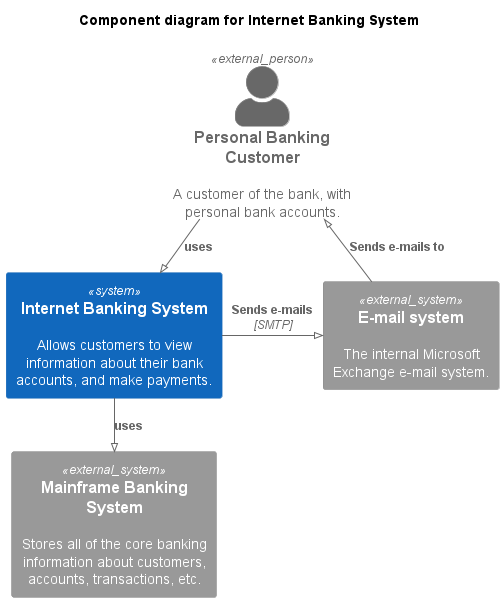

The diagram above was rendered by PlantUML. Its source (embedded in the PNG):
@startuml component-diagram-for-internet-banking-system-c4context
!pragma layout smetana
!include <C4/C4_Context>

SHOW_PERSON_PORTRAIT()
LAYOUT_TOP_DOWN()

title Component diagram for Internet Banking System

Person_Ext(customer, "Personal Banking Customer", "A customer of the bank, with personal bank accounts.")
System(BankingSystem, "Internet Banking System", "Allows customers to view information about their bank accounts, and make payments.")
System_Ext(Mainframe, "Mainframe Banking System", "Stores all of the core banking information about customers, accounts, transactions, etc.")
System_Ext(MailSystem, "E-mail system", "The internal Microsoft Exchange e-mail system.")

Rel(customer, BankingSystem, "uses")
Rel_Back(customer, MailSystem, "Sends e-mails to")
Rel_Neighbor(BankingSystem, MailSystem, "Sends e-mails", "SMTP")
Rel(BankingSystem, Mainframe, "uses")
@enduml